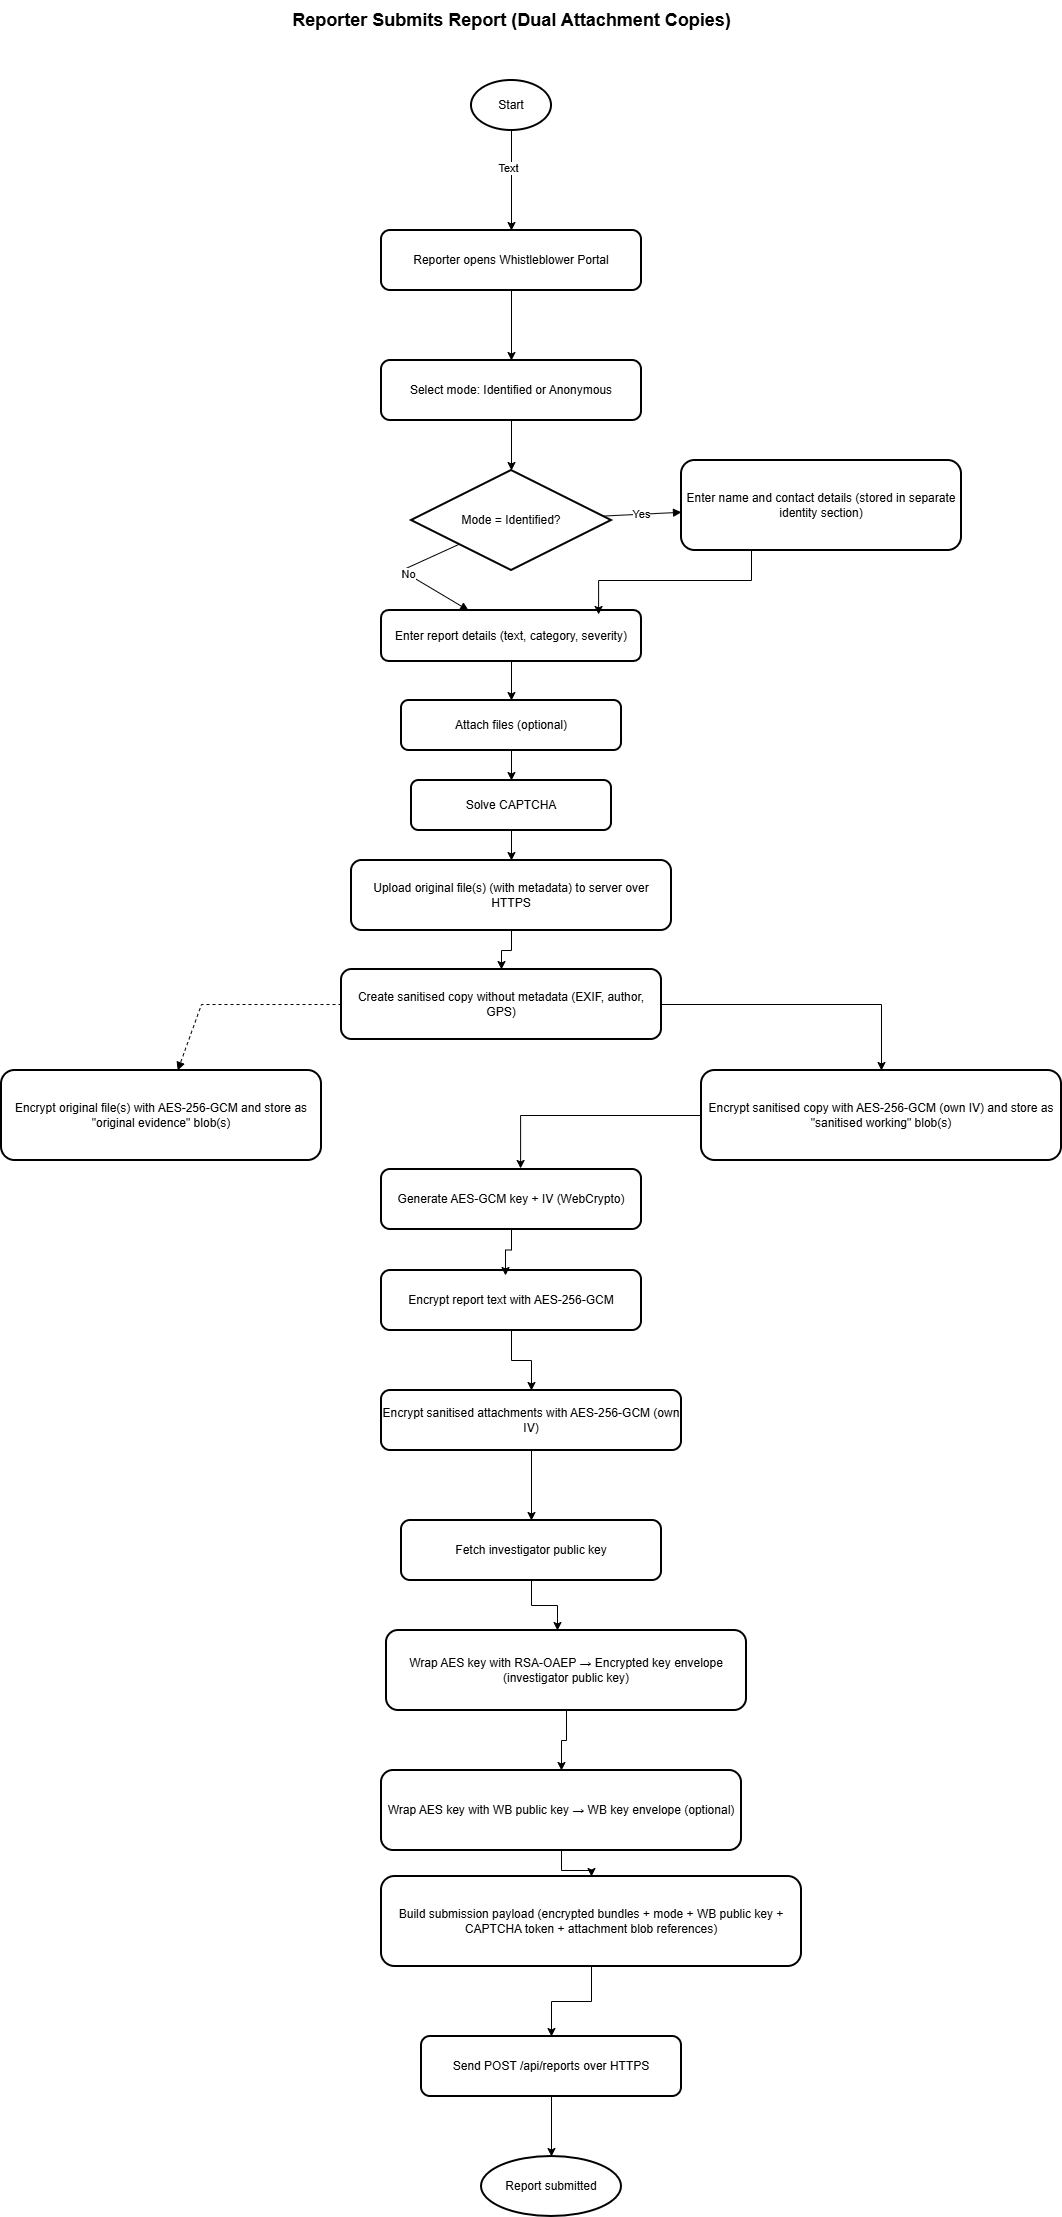

The diagram above was exported from draw.io. Its source (the exported page's mxGraphModel, read from the mxfile embedded in the PNG):
<mxGraphModel dx="1426" dy="4174" grid="1" gridSize="10" guides="1" tooltips="1" connect="1" arrows="1" fold="1" page="1" pageScale="1" pageWidth="1169" pageHeight="1654" math="0" shadow="0">
  <root>
    <mxCell id="0" />
    <mxCell id="1" parent="0" />
    <mxCell id="THM1iQ-_k6vl2ScWcIKg-1" parent="1" style="text;strokeColor=none;fillColor=none;html=1;fontSize=18;fontStyle=1;align=center;verticalAlign=middle;" value="Reporter Submits Report (Dual Attachment Copies)" vertex="1">
      <mxGeometry height="40" width="460" x="300" y="-2700" as="geometry" />
    </mxCell>
    <mxCell id="THM1iQ-_k6vl2ScWcIKg-50" edge="1" parent="1" source="THM1iQ-_k6vl2ScWcIKg-2" style="edgeStyle=orthogonalEdgeStyle;rounded=0;orthogonalLoop=1;jettySize=auto;html=1;" target="THM1iQ-_k6vl2ScWcIKg-3" value="">
      <mxGeometry relative="1" as="geometry" />
    </mxCell>
    <mxCell id="THM1iQ-_k6vl2ScWcIKg-51" connectable="0" parent="THM1iQ-_k6vl2ScWcIKg-50" style="edgeLabel;html=1;align=center;verticalAlign=middle;resizable=0;points=[];" value="Text" vertex="1">
      <mxGeometry relative="1" x="-0.26" y="-4" as="geometry">
        <mxPoint as="offset" />
      </mxGeometry>
    </mxCell>
    <mxCell id="THM1iQ-_k6vl2ScWcIKg-2" parent="1" style="ellipse;whiteSpace=wrap;html=1;strokeWidth=2;" value="Start" vertex="1">
      <mxGeometry height="50" width="80" x="490" y="-2620" as="geometry" />
    </mxCell>
    <mxCell id="THM1iQ-_k6vl2ScWcIKg-52" edge="1" parent="1" source="THM1iQ-_k6vl2ScWcIKg-3" style="edgeStyle=orthogonalEdgeStyle;rounded=0;orthogonalLoop=1;jettySize=auto;html=1;" target="THM1iQ-_k6vl2ScWcIKg-4" value="">
      <mxGeometry relative="1" as="geometry" />
    </mxCell>
    <mxCell id="THM1iQ-_k6vl2ScWcIKg-3" parent="1" style="rounded=1;whiteSpace=wrap;html=1;strokeWidth=2;" value="Reporter opens Whistleblower Portal" vertex="1">
      <mxGeometry height="60" width="260" x="400" y="-2470" as="geometry" />
    </mxCell>
    <mxCell id="THM1iQ-_k6vl2ScWcIKg-45" edge="1" parent="1" source="THM1iQ-_k6vl2ScWcIKg-4" style="edgeStyle=orthogonalEdgeStyle;rounded=0;orthogonalLoop=1;jettySize=auto;html=1;" target="THM1iQ-_k6vl2ScWcIKg-5" value="">
      <mxGeometry relative="1" as="geometry" />
    </mxCell>
    <mxCell id="THM1iQ-_k6vl2ScWcIKg-4" parent="1" style="rounded=1;whiteSpace=wrap;html=1;strokeWidth=2;" value="Select mode: Identified or Anonymous" vertex="1">
      <mxGeometry height="60" width="260" x="400" y="-2340" as="geometry" />
    </mxCell>
    <mxCell id="THM1iQ-_k6vl2ScWcIKg-5" parent="1" style="rhombus;whiteSpace=wrap;html=1;strokeWidth=2;" value="Mode = Identified?" vertex="1">
      <mxGeometry height="100" width="200" x="430" y="-2230" as="geometry" />
    </mxCell>
    <mxCell id="THM1iQ-_k6vl2ScWcIKg-6" parent="1" style="rounded=1;whiteSpace=wrap;html=1;strokeWidth=2;" value="Enter name and contact details (stored in separate identity section)" vertex="1">
      <mxGeometry height="90" width="280" x="700" y="-2240" as="geometry" />
    </mxCell>
    <mxCell id="THM1iQ-_k6vl2ScWcIKg-47" edge="1" parent="1" source="THM1iQ-_k6vl2ScWcIKg-7" style="edgeStyle=orthogonalEdgeStyle;rounded=0;orthogonalLoop=1;jettySize=auto;html=1;" target="THM1iQ-_k6vl2ScWcIKg-8" value="">
      <mxGeometry relative="1" as="geometry" />
    </mxCell>
    <mxCell id="THM1iQ-_k6vl2ScWcIKg-7" parent="1" style="rounded=1;whiteSpace=wrap;html=1;strokeWidth=2;" value="Enter report details (text, category, severity)" vertex="1">
      <mxGeometry height="51" width="260" x="400" y="-2090" as="geometry" />
    </mxCell>
    <mxCell id="THM1iQ-_k6vl2ScWcIKg-48" edge="1" parent="1" source="THM1iQ-_k6vl2ScWcIKg-8" style="edgeStyle=orthogonalEdgeStyle;rounded=0;orthogonalLoop=1;jettySize=auto;html=1;entryX=0.5;entryY=0;entryDx=0;entryDy=0;" target="THM1iQ-_k6vl2ScWcIKg-9">
      <mxGeometry relative="1" as="geometry" />
    </mxCell>
    <mxCell id="THM1iQ-_k6vl2ScWcIKg-8" parent="1" style="rounded=1;whiteSpace=wrap;html=1;strokeWidth=2;" value="Attach files (optional)" vertex="1">
      <mxGeometry height="50" width="220" x="420" y="-2000" as="geometry" />
    </mxCell>
    <mxCell id="THM1iQ-_k6vl2ScWcIKg-49" edge="1" parent="1" source="THM1iQ-_k6vl2ScWcIKg-9" style="edgeStyle=orthogonalEdgeStyle;rounded=0;orthogonalLoop=1;jettySize=auto;html=1;" target="THM1iQ-_k6vl2ScWcIKg-10">
      <mxGeometry relative="1" as="geometry" />
    </mxCell>
    <mxCell id="THM1iQ-_k6vl2ScWcIKg-9" parent="1" style="rounded=1;whiteSpace=wrap;html=1;strokeWidth=2;" value="Solve CAPTCHA" vertex="1">
      <mxGeometry height="50" width="200" x="430" y="-1920" as="geometry" />
    </mxCell>
    <mxCell id="THM1iQ-_k6vl2ScWcIKg-53" edge="1" parent="1" source="THM1iQ-_k6vl2ScWcIKg-10" style="edgeStyle=orthogonalEdgeStyle;rounded=0;orthogonalLoop=1;jettySize=auto;html=1;entryX=0.5;entryY=0;entryDx=0;entryDy=0;" target="THM1iQ-_k6vl2ScWcIKg-11">
      <mxGeometry relative="1" as="geometry" />
    </mxCell>
    <mxCell id="THM1iQ-_k6vl2ScWcIKg-10" parent="1" style="rounded=1;whiteSpace=wrap;html=1;strokeWidth=2;" value="Upload original file(s) (with metadata) to server over HTTPS" vertex="1">
      <mxGeometry height="70" width="320" x="370" y="-1840" as="geometry" />
    </mxCell>
    <mxCell id="THM1iQ-_k6vl2ScWcIKg-55" edge="1" parent="1" source="THM1iQ-_k6vl2ScWcIKg-11" style="edgeStyle=orthogonalEdgeStyle;rounded=0;orthogonalLoop=1;jettySize=auto;html=1;entryX=0.5;entryY=0;entryDx=0;entryDy=0;" target="THM1iQ-_k6vl2ScWcIKg-13">
      <mxGeometry relative="1" as="geometry" />
    </mxCell>
    <mxCell id="THM1iQ-_k6vl2ScWcIKg-11" parent="1" style="rounded=1;whiteSpace=wrap;html=1;strokeWidth=2;" value="Create sanitised copy without metadata (EXIF, author, GPS)" vertex="1">
      <mxGeometry height="70" width="320" x="360" y="-1731" as="geometry" />
    </mxCell>
    <mxCell id="THM1iQ-_k6vl2ScWcIKg-12" parent="1" style="rounded=1;whiteSpace=wrap;html=1;strokeWidth=2;" value="Encrypt original file(s) with AES-256-GCM and store as &quot;original evidence&quot; blob(s)" vertex="1">
      <mxGeometry height="90" width="320" x="20" y="-1630" as="geometry" />
    </mxCell>
    <mxCell id="THM1iQ-_k6vl2ScWcIKg-13" parent="1" style="rounded=1;whiteSpace=wrap;html=1;strokeWidth=2;" value="Encrypt sanitised copy with AES-256-GCM (own IV) and store as &quot;sanitised working&quot; blob(s)" vertex="1">
      <mxGeometry height="90" width="360" x="720" y="-1630" as="geometry" />
    </mxCell>
    <mxCell id="THM1iQ-_k6vl2ScWcIKg-14" parent="1" style="rounded=1;whiteSpace=wrap;html=1;strokeWidth=2;" value="Generate AES-GCM key + IV (WebCrypto)" vertex="1">
      <mxGeometry height="60" width="260" x="400" y="-1531" as="geometry" />
    </mxCell>
    <mxCell id="THM1iQ-_k6vl2ScWcIKg-58" edge="1" parent="1" source="THM1iQ-_k6vl2ScWcIKg-15" style="edgeStyle=orthogonalEdgeStyle;rounded=0;orthogonalLoop=1;jettySize=auto;html=1;entryX=0.5;entryY=0;entryDx=0;entryDy=0;" target="THM1iQ-_k6vl2ScWcIKg-16">
      <mxGeometry relative="1" as="geometry" />
    </mxCell>
    <mxCell id="THM1iQ-_k6vl2ScWcIKg-15" parent="1" style="rounded=1;whiteSpace=wrap;html=1;strokeWidth=2;" value="Encrypt report text with AES-256-GCM" vertex="1">
      <mxGeometry height="60" width="260" x="400" y="-1430" as="geometry" />
    </mxCell>
    <mxCell id="THM1iQ-_k6vl2ScWcIKg-59" edge="1" parent="1" source="THM1iQ-_k6vl2ScWcIKg-16" style="edgeStyle=orthogonalEdgeStyle;rounded=0;orthogonalLoop=1;jettySize=auto;html=1;" target="THM1iQ-_k6vl2ScWcIKg-17">
      <mxGeometry relative="1" as="geometry" />
    </mxCell>
    <mxCell id="THM1iQ-_k6vl2ScWcIKg-16" parent="1" style="rounded=1;whiteSpace=wrap;html=1;strokeWidth=2;" value="Encrypt sanitised attachments with AES-256-GCM (own IV)" vertex="1">
      <mxGeometry height="60" width="300" x="400" y="-1310" as="geometry" />
    </mxCell>
    <mxCell id="THM1iQ-_k6vl2ScWcIKg-60" edge="1" parent="1" source="THM1iQ-_k6vl2ScWcIKg-17" style="edgeStyle=orthogonalEdgeStyle;rounded=0;orthogonalLoop=1;jettySize=auto;html=1;entryX=0.475;entryY=0;entryDx=0;entryDy=0;entryPerimeter=0;" target="THM1iQ-_k6vl2ScWcIKg-18">
      <mxGeometry relative="1" as="geometry" />
    </mxCell>
    <mxCell id="THM1iQ-_k6vl2ScWcIKg-17" parent="1" style="rounded=1;whiteSpace=wrap;html=1;strokeWidth=2;" value="Fetch investigator public key" vertex="1">
      <mxGeometry height="60" width="260" x="420" y="-1180" as="geometry" />
    </mxCell>
    <mxCell id="THM1iQ-_k6vl2ScWcIKg-65" edge="1" parent="1" source="THM1iQ-_k6vl2ScWcIKg-18" style="edgeStyle=orthogonalEdgeStyle;rounded=0;orthogonalLoop=1;jettySize=auto;html=1;" target="THM1iQ-_k6vl2ScWcIKg-19" value="">
      <mxGeometry relative="1" as="geometry" />
    </mxCell>
    <mxCell id="THM1iQ-_k6vl2ScWcIKg-18" parent="1" style="rounded=1;whiteSpace=wrap;html=1;strokeWidth=2;" value="Wrap AES key with RSA-OAEP → Encrypted key envelope (investigator public key)" vertex="1">
      <mxGeometry height="80" width="360" x="405" y="-1070" as="geometry" />
    </mxCell>
    <mxCell id="THM1iQ-_k6vl2ScWcIKg-62" edge="1" parent="1" source="THM1iQ-_k6vl2ScWcIKg-19" style="edgeStyle=orthogonalEdgeStyle;rounded=0;orthogonalLoop=1;jettySize=auto;html=1;entryX=0.5;entryY=0;entryDx=0;entryDy=0;" target="THM1iQ-_k6vl2ScWcIKg-20">
      <mxGeometry relative="1" as="geometry" />
    </mxCell>
    <mxCell id="THM1iQ-_k6vl2ScWcIKg-19" parent="1" style="rounded=1;whiteSpace=wrap;html=1;strokeWidth=2;" value="Wrap AES key with WB public key → WB key envelope (optional)" vertex="1">
      <mxGeometry height="80" width="360" x="400" y="-930" as="geometry" />
    </mxCell>
    <mxCell id="THM1iQ-_k6vl2ScWcIKg-63" edge="1" parent="1" source="THM1iQ-_k6vl2ScWcIKg-20" style="edgeStyle=orthogonalEdgeStyle;rounded=0;orthogonalLoop=1;jettySize=auto;html=1;" target="THM1iQ-_k6vl2ScWcIKg-21">
      <mxGeometry relative="1" as="geometry" />
    </mxCell>
    <mxCell id="THM1iQ-_k6vl2ScWcIKg-20" parent="1" style="rounded=1;whiteSpace=wrap;html=1;strokeWidth=2;" value="Build submission payload (encrypted bundles + mode + WB public key + CAPTCHA token + attachment blob references)" vertex="1">
      <mxGeometry height="90" width="420" x="400" y="-824" as="geometry" />
    </mxCell>
    <mxCell id="THM1iQ-_k6vl2ScWcIKg-64" edge="1" parent="1" source="THM1iQ-_k6vl2ScWcIKg-21" style="edgeStyle=orthogonalEdgeStyle;rounded=0;orthogonalLoop=1;jettySize=auto;html=1;" target="THM1iQ-_k6vl2ScWcIKg-22" value="">
      <mxGeometry relative="1" as="geometry" />
    </mxCell>
    <mxCell id="THM1iQ-_k6vl2ScWcIKg-21" parent="1" style="rounded=1;whiteSpace=wrap;html=1;strokeWidth=2;" value="Send POST /api/reports over HTTPS" vertex="1">
      <mxGeometry height="60" width="260" x="440" y="-664" as="geometry" />
    </mxCell>
    <mxCell id="THM1iQ-_k6vl2ScWcIKg-22" parent="1" style="ellipse;whiteSpace=wrap;html=1;strokeWidth=2;" value="Report submitted" vertex="1">
      <mxGeometry height="60" width="140" x="500" y="-544" as="geometry" />
    </mxCell>
    <mxCell id="THM1iQ-_k6vl2ScWcIKg-26" edge="1" parent="1" source="THM1iQ-_k6vl2ScWcIKg-5" style="endArrow=block;html=1;rounded=0;labelBackgroundColor=white;" target="THM1iQ-_k6vl2ScWcIKg-7" value="No">
      <mxGeometry relative="1" as="geometry">
        <Array as="points">
          <mxPoint x="420" y="-2130" />
        </Array>
      </mxGeometry>
    </mxCell>
    <mxCell id="THM1iQ-_k6vl2ScWcIKg-27" edge="1" parent="1" source="THM1iQ-_k6vl2ScWcIKg-5" style="endArrow=block;html=1;rounded=0;labelBackgroundColor=white;" target="THM1iQ-_k6vl2ScWcIKg-6" value="Yes">
      <mxGeometry relative="1" as="geometry">
        <Array as="points" />
      </mxGeometry>
    </mxCell>
    <mxCell id="THM1iQ-_k6vl2ScWcIKg-43" edge="1" parent="1" source="THM1iQ-_k6vl2ScWcIKg-11" style="endArrow=block;html=1;rounded=0;dashed=1;" target="THM1iQ-_k6vl2ScWcIKg-12">
      <mxGeometry relative="1" as="geometry">
        <Array as="points">
          <mxPoint x="220" y="-1696" />
        </Array>
      </mxGeometry>
    </mxCell>
    <mxCell id="THM1iQ-_k6vl2ScWcIKg-54" edge="1" parent="1" source="THM1iQ-_k6vl2ScWcIKg-6" style="edgeStyle=orthogonalEdgeStyle;rounded=0;orthogonalLoop=1;jettySize=auto;html=1;exitX=0.25;exitY=1;exitDx=0;exitDy=0;entryX=0.835;entryY=0.078;entryDx=0;entryDy=0;entryPerimeter=0;" target="THM1iQ-_k6vl2ScWcIKg-7">
      <mxGeometry relative="1" as="geometry" />
    </mxCell>
    <mxCell id="THM1iQ-_k6vl2ScWcIKg-56" edge="1" parent="1" source="THM1iQ-_k6vl2ScWcIKg-13" style="edgeStyle=orthogonalEdgeStyle;rounded=0;orthogonalLoop=1;jettySize=auto;html=1;entryX=0.535;entryY=-0.017;entryDx=0;entryDy=0;entryPerimeter=0;" target="THM1iQ-_k6vl2ScWcIKg-14">
      <mxGeometry relative="1" as="geometry" />
    </mxCell>
    <mxCell id="THM1iQ-_k6vl2ScWcIKg-57" edge="1" parent="1" source="THM1iQ-_k6vl2ScWcIKg-14" style="edgeStyle=orthogonalEdgeStyle;rounded=0;orthogonalLoop=1;jettySize=auto;html=1;entryX=0.477;entryY=0.083;entryDx=0;entryDy=0;entryPerimeter=0;" target="THM1iQ-_k6vl2ScWcIKg-15">
      <mxGeometry relative="1" as="geometry" />
    </mxCell>
  </root>
</mxGraphModel>